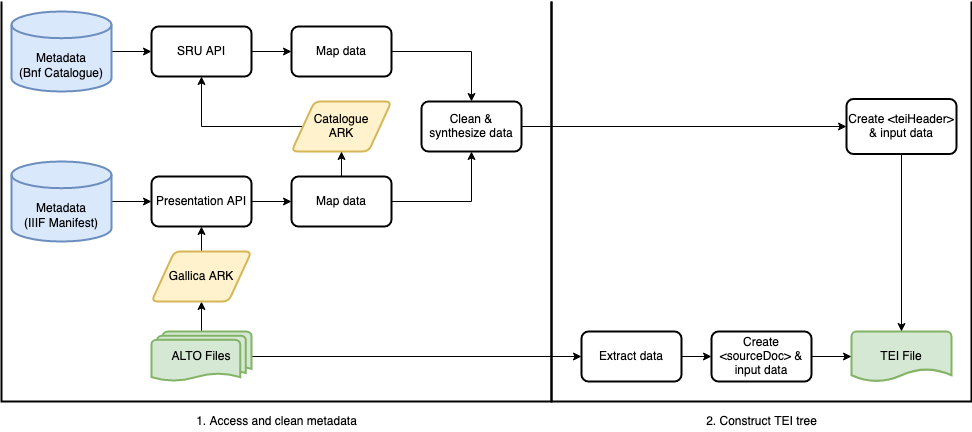

The diagram above was exported from draw.io. Its source (the exported page's mxGraphModel, read from the mxfile embedded in the PNG):
<mxGraphModel dx="1017" dy="656" grid="1" gridSize="10" guides="1" tooltips="1" connect="1" arrows="1" fold="1" page="1" pageScale="1" pageWidth="1100" pageHeight="850" background="none" math="0" shadow="0">
  <root>
    <mxCell id="0" />
    <mxCell id="1" parent="0" />
    <mxCell id="cQ2jlbYsQCCHptZxxiwb-5" value="" style="edgeStyle=orthogonalEdgeStyle;rounded=0;orthogonalLoop=1;jettySize=auto;html=1;" edge="1" parent="1" source="cQ2jlbYsQCCHptZxxiwb-1" target="cQ2jlbYsQCCHptZxxiwb-4">
      <mxGeometry relative="1" as="geometry" />
    </mxCell>
    <mxCell id="cQ2jlbYsQCCHptZxxiwb-1" value="&lt;div&gt;&lt;br&gt;&lt;/div&gt;&lt;div&gt;&lt;br&gt;&lt;/div&gt;&lt;div&gt;Metadata&lt;/div&gt;&lt;div&gt;(Bnf Catalogue)&lt;br&gt;&lt;/div&gt;" style="strokeWidth=2;html=1;shape=mxgraph.flowchart.database;whiteSpace=wrap;fillColor=#dae8fc;strokeColor=#6c8ebf;" vertex="1" parent="1">
      <mxGeometry x="40" y="20" width="100" height="80" as="geometry" />
    </mxCell>
    <mxCell id="cQ2jlbYsQCCHptZxxiwb-6" value="" style="edgeStyle=orthogonalEdgeStyle;rounded=0;orthogonalLoop=1;jettySize=auto;html=1;" edge="1" parent="1" source="cQ2jlbYsQCCHptZxxiwb-2" target="cQ2jlbYsQCCHptZxxiwb-3">
      <mxGeometry relative="1" as="geometry" />
    </mxCell>
    <mxCell id="cQ2jlbYsQCCHptZxxiwb-2" value="&lt;div&gt;&lt;br&gt;&lt;/div&gt;&lt;div&gt;&lt;br&gt;&lt;/div&gt;&lt;div&gt;Metadata&lt;/div&gt;&lt;div&gt;(IIIF Manifest)&lt;br&gt;&lt;/div&gt;" style="strokeWidth=2;html=1;shape=mxgraph.flowchart.database;whiteSpace=wrap;fillColor=#dae8fc;strokeColor=#6c8ebf;" vertex="1" parent="1">
      <mxGeometry x="40" y="170" width="100" height="80" as="geometry" />
    </mxCell>
    <mxCell id="cQ2jlbYsQCCHptZxxiwb-9" value="" style="edgeStyle=orthogonalEdgeStyle;rounded=0;orthogonalLoop=1;jettySize=auto;html=1;" edge="1" parent="1" source="cQ2jlbYsQCCHptZxxiwb-3" target="cQ2jlbYsQCCHptZxxiwb-8">
      <mxGeometry relative="1" as="geometry" />
    </mxCell>
    <mxCell id="cQ2jlbYsQCCHptZxxiwb-3" value="Presentation API" style="rounded=1;whiteSpace=wrap;html=1;absoluteArcSize=1;arcSize=14;strokeWidth=2;" vertex="1" parent="1">
      <mxGeometry x="180" y="185" width="100" height="50" as="geometry" />
    </mxCell>
    <mxCell id="cQ2jlbYsQCCHptZxxiwb-14" value="" style="edgeStyle=orthogonalEdgeStyle;rounded=0;orthogonalLoop=1;jettySize=auto;html=1;" edge="1" parent="1" source="cQ2jlbYsQCCHptZxxiwb-4" target="cQ2jlbYsQCCHptZxxiwb-13">
      <mxGeometry relative="1" as="geometry" />
    </mxCell>
    <mxCell id="cQ2jlbYsQCCHptZxxiwb-4" value="SRU API" style="rounded=1;whiteSpace=wrap;html=1;absoluteArcSize=1;arcSize=14;strokeWidth=2;" vertex="1" parent="1">
      <mxGeometry x="180" y="35" width="100" height="50" as="geometry" />
    </mxCell>
    <mxCell id="cQ2jlbYsQCCHptZxxiwb-12" value="" style="edgeStyle=orthogonalEdgeStyle;rounded=0;orthogonalLoop=1;jettySize=auto;html=1;" edge="1" parent="1" source="cQ2jlbYsQCCHptZxxiwb-7" target="cQ2jlbYsQCCHptZxxiwb-4">
      <mxGeometry relative="1" as="geometry" />
    </mxCell>
    <mxCell id="cQ2jlbYsQCCHptZxxiwb-7" value="&lt;div&gt;Catalogue &lt;br&gt;&lt;/div&gt;&lt;div&gt;ARK&lt;/div&gt;" style="shape=parallelogram;html=1;strokeWidth=2;perimeter=parallelogramPerimeter;whiteSpace=wrap;rounded=1;arcSize=12;size=0.23;fillColor=#fff2cc;strokeColor=#d6b656;" vertex="1" parent="1">
      <mxGeometry x="320" y="110" width="100" height="50" as="geometry" />
    </mxCell>
    <mxCell id="cQ2jlbYsQCCHptZxxiwb-11" value="" style="edgeStyle=orthogonalEdgeStyle;rounded=0;orthogonalLoop=1;jettySize=auto;html=1;" edge="1" parent="1" source="cQ2jlbYsQCCHptZxxiwb-8" target="cQ2jlbYsQCCHptZxxiwb-7">
      <mxGeometry relative="1" as="geometry" />
    </mxCell>
    <mxCell id="cQ2jlbYsQCCHptZxxiwb-28" value="" style="edgeStyle=orthogonalEdgeStyle;rounded=0;orthogonalLoop=1;jettySize=auto;html=1;" edge="1" parent="1" source="cQ2jlbYsQCCHptZxxiwb-8" target="cQ2jlbYsQCCHptZxxiwb-26">
      <mxGeometry relative="1" as="geometry" />
    </mxCell>
    <mxCell id="cQ2jlbYsQCCHptZxxiwb-8" value="Map data" style="rounded=1;whiteSpace=wrap;html=1;absoluteArcSize=1;arcSize=14;strokeWidth=2;" vertex="1" parent="1">
      <mxGeometry x="320" y="185" width="100" height="50" as="geometry" />
    </mxCell>
    <mxCell id="cQ2jlbYsQCCHptZxxiwb-27" value="" style="edgeStyle=orthogonalEdgeStyle;rounded=0;orthogonalLoop=1;jettySize=auto;html=1;" edge="1" parent="1" source="cQ2jlbYsQCCHptZxxiwb-13" target="cQ2jlbYsQCCHptZxxiwb-26">
      <mxGeometry relative="1" as="geometry" />
    </mxCell>
    <mxCell id="cQ2jlbYsQCCHptZxxiwb-13" value="Map data" style="rounded=1;whiteSpace=wrap;html=1;absoluteArcSize=1;arcSize=14;strokeWidth=2;" vertex="1" parent="1">
      <mxGeometry x="320" y="35" width="100" height="50" as="geometry" />
    </mxCell>
    <mxCell id="cQ2jlbYsQCCHptZxxiwb-22" value="" style="edgeStyle=orthogonalEdgeStyle;rounded=0;orthogonalLoop=1;jettySize=auto;html=1;" edge="1" parent="1" source="cQ2jlbYsQCCHptZxxiwb-17" target="cQ2jlbYsQCCHptZxxiwb-21">
      <mxGeometry relative="1" as="geometry" />
    </mxCell>
    <mxCell id="cQ2jlbYsQCCHptZxxiwb-35" value="" style="edgeStyle=orthogonalEdgeStyle;rounded=0;orthogonalLoop=1;jettySize=auto;html=1;" edge="1" parent="1" source="cQ2jlbYsQCCHptZxxiwb-17" target="cQ2jlbYsQCCHptZxxiwb-34">
      <mxGeometry relative="1" as="geometry" />
    </mxCell>
    <mxCell id="cQ2jlbYsQCCHptZxxiwb-17" value="ALTO Files" style="strokeWidth=2;html=1;shape=mxgraph.flowchart.multi-document;whiteSpace=wrap;fillColor=#d5e8d4;strokeColor=#82b366;" vertex="1" parent="1">
      <mxGeometry x="180" y="340" width="100" height="50" as="geometry" />
    </mxCell>
    <mxCell id="cQ2jlbYsQCCHptZxxiwb-25" value="" style="edgeStyle=orthogonalEdgeStyle;rounded=0;orthogonalLoop=1;jettySize=auto;html=1;" edge="1" parent="1" source="cQ2jlbYsQCCHptZxxiwb-21" target="cQ2jlbYsQCCHptZxxiwb-3">
      <mxGeometry relative="1" as="geometry" />
    </mxCell>
    <mxCell id="cQ2jlbYsQCCHptZxxiwb-21" value="Gallica ARK" style="shape=parallelogram;html=1;strokeWidth=2;perimeter=parallelogramPerimeter;whiteSpace=wrap;rounded=1;arcSize=12;size=0.23;fillColor=#fff2cc;strokeColor=#d6b656;" vertex="1" parent="1">
      <mxGeometry x="180" y="260" width="100" height="50" as="geometry" />
    </mxCell>
    <mxCell id="cQ2jlbYsQCCHptZxxiwb-32" value="" style="edgeStyle=orthogonalEdgeStyle;rounded=0;orthogonalLoop=1;jettySize=auto;html=1;" edge="1" parent="1" source="cQ2jlbYsQCCHptZxxiwb-26" target="cQ2jlbYsQCCHptZxxiwb-31">
      <mxGeometry relative="1" as="geometry" />
    </mxCell>
    <mxCell id="cQ2jlbYsQCCHptZxxiwb-26" value="Clean &amp;amp; synthesize data" style="rounded=1;whiteSpace=wrap;html=1;absoluteArcSize=1;arcSize=14;strokeWidth=2;" vertex="1" parent="1">
      <mxGeometry x="450" y="110" width="100" height="50" as="geometry" />
    </mxCell>
    <mxCell id="cQ2jlbYsQCCHptZxxiwb-30" value="TEI File" style="strokeWidth=2;html=1;shape=mxgraph.flowchart.document2;whiteSpace=wrap;size=0.25;fillColor=#d5e8d4;strokeColor=#82b366;" vertex="1" parent="1">
      <mxGeometry x="880" y="340" width="100" height="50" as="geometry" />
    </mxCell>
    <mxCell id="cQ2jlbYsQCCHptZxxiwb-33" value="" style="edgeStyle=orthogonalEdgeStyle;rounded=0;orthogonalLoop=1;jettySize=auto;html=1;" edge="1" parent="1" source="cQ2jlbYsQCCHptZxxiwb-31" target="cQ2jlbYsQCCHptZxxiwb-30">
      <mxGeometry relative="1" as="geometry" />
    </mxCell>
    <mxCell id="cQ2jlbYsQCCHptZxxiwb-31" value="Create &amp;lt;teiHeader&amp;gt; &amp;amp; input data" style="rounded=1;whiteSpace=wrap;html=1;absoluteArcSize=1;arcSize=14;strokeWidth=2;" vertex="1" parent="1">
      <mxGeometry x="875" y="107.5" width="110" height="55" as="geometry" />
    </mxCell>
    <mxCell id="cQ2jlbYsQCCHptZxxiwb-39" value="" style="edgeStyle=orthogonalEdgeStyle;rounded=0;orthogonalLoop=1;jettySize=auto;html=1;" edge="1" parent="1" source="cQ2jlbYsQCCHptZxxiwb-34" target="cQ2jlbYsQCCHptZxxiwb-36">
      <mxGeometry relative="1" as="geometry" />
    </mxCell>
    <mxCell id="cQ2jlbYsQCCHptZxxiwb-34" value="Extract data" style="rounded=1;whiteSpace=wrap;html=1;absoluteArcSize=1;arcSize=14;strokeWidth=2;" vertex="1" parent="1">
      <mxGeometry x="610" y="340" width="100" height="50" as="geometry" />
    </mxCell>
    <mxCell id="cQ2jlbYsQCCHptZxxiwb-40" value="" style="edgeStyle=orthogonalEdgeStyle;rounded=0;orthogonalLoop=1;jettySize=auto;html=1;" edge="1" parent="1" source="cQ2jlbYsQCCHptZxxiwb-36" target="cQ2jlbYsQCCHptZxxiwb-30">
      <mxGeometry relative="1" as="geometry" />
    </mxCell>
    <mxCell id="cQ2jlbYsQCCHptZxxiwb-36" value="Create &amp;lt;sourceDoc&amp;gt; &amp;amp; input data" style="rounded=1;whiteSpace=wrap;html=1;absoluteArcSize=1;arcSize=14;strokeWidth=2;" vertex="1" parent="1">
      <mxGeometry x="740" y="340" width="100" height="50" as="geometry" />
    </mxCell>
    <mxCell id="cQ2jlbYsQCCHptZxxiwb-46" value="1. Access and clean metadata" style="text;html=1;align=center;verticalAlign=middle;resizable=0;points=[];autosize=1;strokeColor=none;fillColor=none;" vertex="1" parent="1">
      <mxGeometry x="215" y="420" width="180" height="20" as="geometry" />
    </mxCell>
    <mxCell id="cQ2jlbYsQCCHptZxxiwb-47" value="2. Construct TEI tree" style="text;html=1;align=center;verticalAlign=middle;resizable=0;points=[];autosize=1;strokeColor=none;fillColor=none;" vertex="1" parent="1">
      <mxGeometry x="725" y="420" width="130" height="20" as="geometry" />
    </mxCell>
    <mxCell id="cQ2jlbYsQCCHptZxxiwb-49" value="" style="strokeWidth=2;html=1;shape=mxgraph.flowchart.annotation_1;align=left;pointerEvents=1;direction=north;shadow=0;" vertex="1" parent="1">
      <mxGeometry x="580" y="10" width="420" height="400" as="geometry" />
    </mxCell>
    <mxCell id="cQ2jlbYsQCCHptZxxiwb-50" value="" style="strokeWidth=2;html=1;shape=mxgraph.flowchart.annotation_1;align=left;pointerEvents=1;direction=north;shadow=0;" vertex="1" parent="1">
      <mxGeometry x="30" y="10" width="550" height="400" as="geometry" />
    </mxCell>
  </root>
</mxGraphModel>